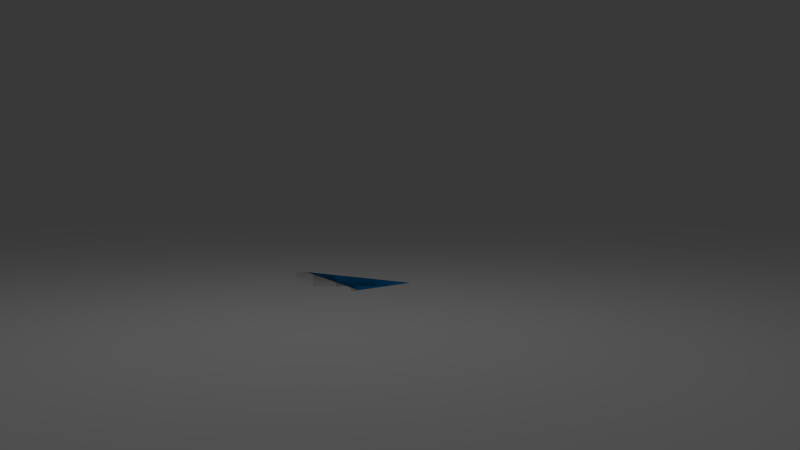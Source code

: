 # Source: cubo4.blend  (saved by Blender 2.77.0; exported with 4.5.12 LTS)
import bpy
from mathutils import Matrix  # noqa: F401  (used for matrix-valued properties, if any)

bpy.ops.wm.read_factory_settings(use_empty=True)
scene = bpy.context.scene
scene.name = 'Scene'

# ---- collections
col_collection_1 = bpy.data.collections.new('Collection 1'); scene.collection.children.link(col_collection_1)
col_collection_2 = bpy.data.collections.new('Collection 2'); scene.collection.children.link(col_collection_2)

# ---- materials (node trees are filled in below, after node groups)
mat_material = bpy.data.materials.new('Material')
mat_material.alpha_threshold = 0.0
mat_material.use_transparent_shadow = False
mat_material.diffuse_color = (0.005094, 0.2224, 0.5489, 1.0)
mat_material.roughness = 0.5
mat_material.specular_intensity = 0.6
mat_material.line_color = (0.0, 0.0, 0.0, 1.0)

# ---- material node trees

# ---- world
world_world = bpy.data.worlds.new('World'); scene.world = world_world
world_world.color = (0.05088, 0.05088, 0.05088)
world_world.use_sun_shadow = False
world_world.sun_shadow_jitter_overblur = 0.0
world_world.cycles.sampling_method = 'NONE'
world_world.cycles.sample_map_resolution = 256

# ---- cameras
cam_camera = bpy.data.cameras.new('Camera')
cam_camera.clip_end = 100.0
cam_camera.lens = 35.0
cam_camera.sensor_width = 32.0
cam_camera.sensor_height = 18.0
cam_camera.ortho_scale = 7.314
cam_camera.dof.focus_distance = 0.0
cam_camera.dof.aperture_fstop = 128.0

# ---- lights
light_lamp = bpy.data.lights.new('Lamp', 'POINT')
light_lamp.transmission_factor = 0.0
light_lamp.cutoff_distance = 30.0
light_lamp.energy = 100.0
light_lamp.shadow_buffer_clip_start = 1.001
light_lamp.shadow_soft_size = 1.0
light_lamp.shadow_maximum_resolution = 0.006
light_lamp.use_absolute_resolution = True
light_lamp.cycles.use_multiple_importance_sampling = False

# ---- meshes
me_cube = bpy.data.meshes.new('Cube')
me_cube.from_pydata([(1.0, 1.0, -1.0), (1.0, -1.0, -1.0), (-1.0, -1.0, -1.0), (-1.0, 1.0, -1.0), (1.0, 1.0, 1.0), (1.0, -1.0, 1.0), (-1.0, -1.0, 1.0), (-1.0, 1.0, 1.0)], [], [(0, 1, 2, 3), (4, 7, 6, 5), (0, 4, 5, 1), (1, 5, 6, 2), (2, 6, 7, 3), (4, 0, 3, 7)])
me_cube.materials.append(mat_material)
me_cube.use_remesh_preserve_volume = False
me_cube.use_remesh_preserve_attributes = False
me_cube.use_mirror_vertex_groups = False
me_cube.update()
me_plano = bpy.data.meshes.new('Plano')
me_plano.from_pydata([(1.0, -1.0, 0.0), (-1.0, -1.0, 0.0), (1.0, 2.371, 0.0), (-1.0, 2.371, 0.0), (1.0, 4.928, 3.794), (-1.0, 4.928, 3.794), (1.0, 1.454, 0.0), (-1.0, 1.454, 0.0), (1.0, -0.8297, 0.0), (-1.0, -0.8297, 0.0)], [], [(7, 6, 2, 3), (3, 2, 4, 5), (9, 8, 6, 7), (1, 0, 8, 9)])
me_plano.polygons.foreach_set('use_smooth', [True] * 4)
me_plano.use_remesh_preserve_volume = False
me_plano.use_remesh_preserve_attributes = False
me_plano.use_mirror_vertex_groups = False
me_plano.update()
arm_esqueleto_001 = bpy.data.armatures.new('Esqueleto.001')  # bones are not reproduced

# ---- objects
ob_esqueleto = bpy.data.objects.new('Esqueleto', arm_esqueleto_001)
ob_cube = bpy.data.objects.new('Cube', me_cube)
ob_lamp = bpy.data.objects.new('Lamp', light_lamp)
ob_camera = bpy.data.objects.new('Camera', cam_camera)
ob_plano = bpy.data.objects.new('Plano', me_plano)

# ---- transforms, parenting, visibility, modifiers, constraints
ob_esqueleto.location = (0.0, 0.0, 0.0)
ob_esqueleto.show_in_front = True
ob_esqueleto.lineart.crease_threshold = 0.0
ob_cube.parent = ob_esqueleto
ob_cube.matrix_parent_inverse = Matrix(((1.0, 2.235e-07, 2.235e-07, 2.789e-07), (-2.235e-07, -2.407e-07, 1.0, -2.019), (2.235e-07, -1.0, -1.192e-07, -1.0), (0.0, 0.0, 0.0, 1.0)))
ob_cube.location = (0.0, 0.0, 1.019)
ob_cube.lock_rotations_4d = False
ob_cube.empty_display_type = 'ARROWS'
ob_cube.lineart.crease_threshold = 0.0
ob_lamp.location = (-2.51, -3.966, 5.904)
ob_lamp.rotation_euler = (0.6503, 0.05522, 1.866)
ob_lamp.lock_rotations_4d = False
ob_lamp.empty_display_type = 'ARROWS'
ob_lamp.color = (0.0, 0.0, 0.0, 0.0)
ob_lamp.lineart.crease_threshold = 0.0
ob_camera.location = (-7.813, -9.386, 1.406)
ob_camera.rotation_euler = (1.515, 1.011e-08, -0.861)
ob_camera.lock_rotations_4d = False
ob_camera.empty_display_type = 'ARROWS'
ob_camera.color = (0.0, 0.0, 0.0, 0.0)
ob_camera.display_type = 'WIRE'
ob_camera.lineart.crease_threshold = 0.0
ob_plano.location = (0.0, 0.0, 0.0)
ob_plano.rotation_euler = (0.0, -0.0, -0.8293)
ob_plano.scale = (40.1, 13.83, 13.83)
ob_plano.lineart.crease_threshold = 0.0
_m = ob_plano.modifiers.new('Subsurf', 'SUBSURF')
_m.uv_smooth = 'PRESERVE_CORNERS'
_m.quality = 2
_m.levels = 2
_m.show_only_control_edges = False

# ---- collection membership
col_collection_1.objects.link(ob_esqueleto)
col_collection_1.objects.link(ob_cube)
col_collection_1.objects.link(ob_lamp)
col_collection_1.objects.link(ob_camera)
col_collection_2.objects.link(ob_plano)

# ---- scene / render settings (as saved in the file)
scene.camera = ob_camera
scene.frame_start = 1; scene.frame_end = 250; scene.frame_set(1)
scene.render.engine = 'BLENDER_EEVEE_NEXT'
scene.render.image_settings.file_format = 'FFMPEG'
scene.render.image_settings.color_mode = 'RGB'
scene.render.image_settings.compression = 90
scene.render.resolution_x = 1280
scene.render.resolution_y = 720
scene.render.resolution_percentage = 39
scene.render.dither_intensity = 0.0
scene.cycles.use_denoising = False
scene.cycles.samples = 10
scene.cycles.sampling_pattern = 'TABULATED_SOBOL'
scene.cycles.light_sampling_threshold = 0.0
scene.cycles.use_adaptive_sampling = False
scene.cycles.use_light_tree = False
scene.cycles.blur_glossy = 0.0
scene.cycles.volume_bounces = 1
scene.cycles.pixel_filter_type = 'GAUSSIAN'
scene.cycles.sample_clamp_indirect = 0.0
scene.view_settings.view_transform = 'Standard'
bpy.context.view_layer.update()
